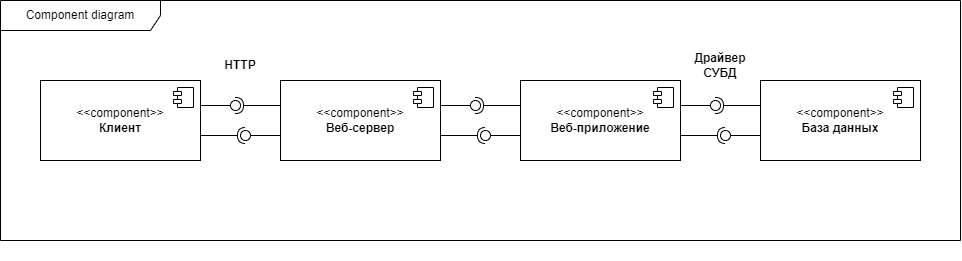

The diagram above was exported from draw.io. Its source (the exported page's mxGraphModel, read from the mxfile embedded in the PNG):
<mxGraphModel dx="395" dy="760" grid="1" gridSize="10" guides="1" tooltips="1" connect="1" arrows="1" fold="1" page="0" pageScale="1.5" pageWidth="826" pageHeight="1169" background="none" math="0" shadow="0">
  <root>
    <mxCell id="0" />
    <mxCell id="1" parent="0" />
    <mxCell id="kUbRpiMWo2aL2PUmO0_A-89" value="Component diagram" style="shape=umlFrame;whiteSpace=wrap;html=1;pointerEvents=0;recursiveResize=0;container=0;collapsible=0;width=160;fillColor=none;strokeColor=default;connectable=0;" parent="1" vertex="1">
      <mxGeometry x="960" y="80" width="960" height="240" as="geometry" />
    </mxCell>
    <mxCell id="kUbRpiMWo2aL2PUmO0_A-100" value="" style="ellipse;whiteSpace=wrap;html=1;align=center;aspect=fixed;fillColor=none;strokeColor=none;resizable=0;perimeter=centerPerimeter;rotatable=0;allowArrows=0;points=[];outlineConnect=1;rotation=-180;" parent="1" vertex="1">
      <mxGeometry x="1500" y="330" width="10" height="10" as="geometry" />
    </mxCell>
    <mxCell id="kUbRpiMWo2aL2PUmO0_A-93" value="&amp;lt;&amp;lt;component&amp;gt;&amp;gt;&lt;br&gt;&lt;b&gt;Веб-сервер&lt;/b&gt;" style="html=1;dropTarget=0;whiteSpace=wrap;" parent="1" vertex="1">
      <mxGeometry x="1240" y="160" width="160" height="80" as="geometry" />
    </mxCell>
    <mxCell id="kUbRpiMWo2aL2PUmO0_A-94" value="" style="shape=module;jettyWidth=8;jettyHeight=4;" parent="kUbRpiMWo2aL2PUmO0_A-93" vertex="1">
      <mxGeometry x="1" width="20" height="20" relative="1" as="geometry">
        <mxPoint x="-27" y="7" as="offset" />
      </mxGeometry>
    </mxCell>
    <mxCell id="kUbRpiMWo2aL2PUmO0_A-95" value="&amp;lt;&amp;lt;component&amp;gt;&amp;gt;&lt;br&gt;&lt;b&gt;Веб-приложение&lt;/b&gt;" style="html=1;dropTarget=0;whiteSpace=wrap;" parent="1" vertex="1">
      <mxGeometry x="1480" y="160" width="160" height="80" as="geometry" />
    </mxCell>
    <mxCell id="kUbRpiMWo2aL2PUmO0_A-96" value="" style="shape=module;jettyWidth=8;jettyHeight=4;" parent="kUbRpiMWo2aL2PUmO0_A-95" vertex="1">
      <mxGeometry x="1" width="20" height="20" relative="1" as="geometry">
        <mxPoint x="-27" y="7" as="offset" />
      </mxGeometry>
    </mxCell>
    <mxCell id="kUbRpiMWo2aL2PUmO0_A-97" value="&amp;lt;&amp;lt;component&amp;gt;&amp;gt;&lt;br&gt;&lt;b&gt;База данных&lt;/b&gt;" style="html=1;dropTarget=0;whiteSpace=wrap;" parent="1" vertex="1">
      <mxGeometry x="1720" y="160" width="160" height="80" as="geometry" />
    </mxCell>
    <mxCell id="kUbRpiMWo2aL2PUmO0_A-98" value="" style="shape=module;jettyWidth=8;jettyHeight=4;" parent="kUbRpiMWo2aL2PUmO0_A-97" vertex="1">
      <mxGeometry x="1" width="20" height="20" relative="1" as="geometry">
        <mxPoint x="-27" y="7" as="offset" />
      </mxGeometry>
    </mxCell>
    <mxCell id="kUbRpiMWo2aL2PUmO0_A-109" value="&amp;lt;&amp;lt;component&amp;gt;&amp;gt;&lt;br&gt;&lt;b&gt;Клиент&lt;/b&gt;" style="html=1;dropTarget=0;whiteSpace=wrap;" parent="1" vertex="1">
      <mxGeometry x="1000" y="160" width="160" height="80" as="geometry" />
    </mxCell>
    <mxCell id="kUbRpiMWo2aL2PUmO0_A-110" value="" style="shape=module;jettyWidth=8;jettyHeight=4;" parent="kUbRpiMWo2aL2PUmO0_A-109" vertex="1">
      <mxGeometry x="1" width="20" height="20" relative="1" as="geometry">
        <mxPoint x="-27" y="7" as="offset" />
      </mxGeometry>
    </mxCell>
    <mxCell id="kUbRpiMWo2aL2PUmO0_A-111" value="" style="ellipse;whiteSpace=wrap;html=1;align=center;aspect=fixed;fillColor=none;strokeColor=none;resizable=0;perimeter=centerPerimeter;rotatable=0;allowArrows=0;points=[];outlineConnect=1;rotation=-180;" parent="1" vertex="1">
      <mxGeometry x="1065" y="200" width="10" height="10" as="geometry" />
    </mxCell>
    <mxCell id="_s72doMU4tgzU7Bu29pv-11" value="" style="group" vertex="1" connectable="0" parent="1">
      <mxGeometry x="1160" y="180" width="80" height="10" as="geometry" />
    </mxCell>
    <mxCell id="_s72doMU4tgzU7Bu29pv-5" value="" style="rounded=0;orthogonalLoop=1;jettySize=auto;html=1;endArrow=halfCircle;endFill=0;endSize=6;strokeWidth=1;sketch=0;" edge="1" target="_s72doMU4tgzU7Bu29pv-7" parent="_s72doMU4tgzU7Bu29pv-11">
      <mxGeometry relative="1" as="geometry">
        <mxPoint x="80" y="5" as="sourcePoint" />
      </mxGeometry>
    </mxCell>
    <mxCell id="_s72doMU4tgzU7Bu29pv-6" value="" style="rounded=0;orthogonalLoop=1;jettySize=auto;html=1;endArrow=oval;endFill=0;sketch=0;sourcePerimeterSpacing=0;targetPerimeterSpacing=0;endSize=10;" edge="1" target="_s72doMU4tgzU7Bu29pv-7" parent="_s72doMU4tgzU7Bu29pv-11">
      <mxGeometry relative="1" as="geometry">
        <mxPoint y="5" as="sourcePoint" />
      </mxGeometry>
    </mxCell>
    <mxCell id="_s72doMU4tgzU7Bu29pv-7" value="" style="ellipse;whiteSpace=wrap;html=1;align=center;aspect=fixed;fillColor=none;strokeColor=none;resizable=0;perimeter=centerPerimeter;rotatable=0;allowArrows=0;points=[];outlineConnect=1;" vertex="1" parent="_s72doMU4tgzU7Bu29pv-11">
      <mxGeometry x="30" width="10" height="10" as="geometry" />
    </mxCell>
    <mxCell id="_s72doMU4tgzU7Bu29pv-12" value="" style="group;rotation=-180;" vertex="1" connectable="0" parent="1">
      <mxGeometry x="1160" y="210" width="80" height="10" as="geometry" />
    </mxCell>
    <mxCell id="_s72doMU4tgzU7Bu29pv-13" value="" style="rounded=0;orthogonalLoop=1;jettySize=auto;html=1;endArrow=halfCircle;endFill=0;endSize=6;strokeWidth=1;sketch=0;" edge="1" parent="_s72doMU4tgzU7Bu29pv-12" target="_s72doMU4tgzU7Bu29pv-15">
      <mxGeometry relative="1" as="geometry">
        <mxPoint y="5" as="sourcePoint" />
      </mxGeometry>
    </mxCell>
    <mxCell id="_s72doMU4tgzU7Bu29pv-14" value="" style="rounded=0;orthogonalLoop=1;jettySize=auto;html=1;endArrow=oval;endFill=0;sketch=0;sourcePerimeterSpacing=0;targetPerimeterSpacing=0;endSize=10;" edge="1" parent="_s72doMU4tgzU7Bu29pv-12" target="_s72doMU4tgzU7Bu29pv-15">
      <mxGeometry relative="1" as="geometry">
        <mxPoint x="80" y="5" as="sourcePoint" />
      </mxGeometry>
    </mxCell>
    <mxCell id="_s72doMU4tgzU7Bu29pv-15" value="" style="ellipse;whiteSpace=wrap;html=1;align=center;aspect=fixed;fillColor=none;strokeColor=none;resizable=0;perimeter=centerPerimeter;rotatable=0;allowArrows=0;points=[];outlineConnect=1;rotation=-180;" vertex="1" parent="_s72doMU4tgzU7Bu29pv-12">
      <mxGeometry x="40" width="10" height="10" as="geometry" />
    </mxCell>
    <mxCell id="_s72doMU4tgzU7Bu29pv-16" value="" style="group" vertex="1" connectable="0" parent="1">
      <mxGeometry x="1400" y="180" width="80" height="10" as="geometry" />
    </mxCell>
    <mxCell id="_s72doMU4tgzU7Bu29pv-17" value="" style="rounded=0;orthogonalLoop=1;jettySize=auto;html=1;endArrow=halfCircle;endFill=0;endSize=6;strokeWidth=1;sketch=0;" edge="1" parent="_s72doMU4tgzU7Bu29pv-16" target="_s72doMU4tgzU7Bu29pv-19">
      <mxGeometry relative="1" as="geometry">
        <mxPoint x="80" y="5" as="sourcePoint" />
      </mxGeometry>
    </mxCell>
    <mxCell id="_s72doMU4tgzU7Bu29pv-18" value="" style="rounded=0;orthogonalLoop=1;jettySize=auto;html=1;endArrow=oval;endFill=0;sketch=0;sourcePerimeterSpacing=0;targetPerimeterSpacing=0;endSize=10;" edge="1" parent="_s72doMU4tgzU7Bu29pv-16" target="_s72doMU4tgzU7Bu29pv-19">
      <mxGeometry relative="1" as="geometry">
        <mxPoint y="5" as="sourcePoint" />
      </mxGeometry>
    </mxCell>
    <mxCell id="_s72doMU4tgzU7Bu29pv-19" value="" style="ellipse;whiteSpace=wrap;html=1;align=center;aspect=fixed;fillColor=none;strokeColor=none;resizable=0;perimeter=centerPerimeter;rotatable=0;allowArrows=0;points=[];outlineConnect=1;" vertex="1" parent="_s72doMU4tgzU7Bu29pv-16">
      <mxGeometry x="30" width="10" height="10" as="geometry" />
    </mxCell>
    <mxCell id="_s72doMU4tgzU7Bu29pv-20" value="" style="group;rotation=-180;" vertex="1" connectable="0" parent="1">
      <mxGeometry x="1400" y="210" width="80" height="10" as="geometry" />
    </mxCell>
    <mxCell id="_s72doMU4tgzU7Bu29pv-21" value="" style="rounded=0;orthogonalLoop=1;jettySize=auto;html=1;endArrow=halfCircle;endFill=0;endSize=6;strokeWidth=1;sketch=0;" edge="1" parent="_s72doMU4tgzU7Bu29pv-20" target="_s72doMU4tgzU7Bu29pv-23">
      <mxGeometry relative="1" as="geometry">
        <mxPoint y="5" as="sourcePoint" />
      </mxGeometry>
    </mxCell>
    <mxCell id="_s72doMU4tgzU7Bu29pv-22" value="" style="rounded=0;orthogonalLoop=1;jettySize=auto;html=1;endArrow=oval;endFill=0;sketch=0;sourcePerimeterSpacing=0;targetPerimeterSpacing=0;endSize=10;" edge="1" parent="_s72doMU4tgzU7Bu29pv-20" target="_s72doMU4tgzU7Bu29pv-23">
      <mxGeometry relative="1" as="geometry">
        <mxPoint x="80" y="5" as="sourcePoint" />
      </mxGeometry>
    </mxCell>
    <mxCell id="_s72doMU4tgzU7Bu29pv-23" value="" style="ellipse;whiteSpace=wrap;html=1;align=center;aspect=fixed;fillColor=none;strokeColor=none;resizable=0;perimeter=centerPerimeter;rotatable=0;allowArrows=0;points=[];outlineConnect=1;rotation=-180;" vertex="1" parent="_s72doMU4tgzU7Bu29pv-20">
      <mxGeometry x="40" width="10" height="10" as="geometry" />
    </mxCell>
    <mxCell id="_s72doMU4tgzU7Bu29pv-24" value="" style="group" vertex="1" connectable="0" parent="1">
      <mxGeometry x="1640" y="180" width="80" height="10" as="geometry" />
    </mxCell>
    <mxCell id="_s72doMU4tgzU7Bu29pv-25" value="" style="rounded=0;orthogonalLoop=1;jettySize=auto;html=1;endArrow=halfCircle;endFill=0;endSize=6;strokeWidth=1;sketch=0;" edge="1" parent="_s72doMU4tgzU7Bu29pv-24" target="_s72doMU4tgzU7Bu29pv-27">
      <mxGeometry relative="1" as="geometry">
        <mxPoint x="80" y="5" as="sourcePoint" />
      </mxGeometry>
    </mxCell>
    <mxCell id="_s72doMU4tgzU7Bu29pv-26" value="" style="rounded=0;orthogonalLoop=1;jettySize=auto;html=1;endArrow=oval;endFill=0;sketch=0;sourcePerimeterSpacing=0;targetPerimeterSpacing=0;endSize=10;" edge="1" parent="_s72doMU4tgzU7Bu29pv-24" target="_s72doMU4tgzU7Bu29pv-27">
      <mxGeometry relative="1" as="geometry">
        <mxPoint y="5" as="sourcePoint" />
      </mxGeometry>
    </mxCell>
    <mxCell id="_s72doMU4tgzU7Bu29pv-27" value="" style="ellipse;whiteSpace=wrap;html=1;align=center;aspect=fixed;fillColor=none;strokeColor=none;resizable=0;perimeter=centerPerimeter;rotatable=0;allowArrows=0;points=[];outlineConnect=1;" vertex="1" parent="_s72doMU4tgzU7Bu29pv-24">
      <mxGeometry x="30" width="10" height="10" as="geometry" />
    </mxCell>
    <mxCell id="_s72doMU4tgzU7Bu29pv-28" value="" style="group;rotation=-180;" vertex="1" connectable="0" parent="1">
      <mxGeometry x="1640" y="210" width="80" height="10" as="geometry" />
    </mxCell>
    <mxCell id="_s72doMU4tgzU7Bu29pv-29" value="" style="rounded=0;orthogonalLoop=1;jettySize=auto;html=1;endArrow=halfCircle;endFill=0;endSize=6;strokeWidth=1;sketch=0;" edge="1" parent="_s72doMU4tgzU7Bu29pv-28" target="_s72doMU4tgzU7Bu29pv-31">
      <mxGeometry relative="1" as="geometry">
        <mxPoint y="5" as="sourcePoint" />
      </mxGeometry>
    </mxCell>
    <mxCell id="_s72doMU4tgzU7Bu29pv-30" value="" style="rounded=0;orthogonalLoop=1;jettySize=auto;html=1;endArrow=oval;endFill=0;sketch=0;sourcePerimeterSpacing=0;targetPerimeterSpacing=0;endSize=10;" edge="1" parent="_s72doMU4tgzU7Bu29pv-28" target="_s72doMU4tgzU7Bu29pv-31">
      <mxGeometry relative="1" as="geometry">
        <mxPoint x="80" y="5" as="sourcePoint" />
      </mxGeometry>
    </mxCell>
    <mxCell id="_s72doMU4tgzU7Bu29pv-31" value="" style="ellipse;whiteSpace=wrap;html=1;align=center;aspect=fixed;fillColor=none;strokeColor=none;resizable=0;perimeter=centerPerimeter;rotatable=0;allowArrows=0;points=[];outlineConnect=1;rotation=-180;" vertex="1" parent="_s72doMU4tgzU7Bu29pv-28">
      <mxGeometry x="40" width="10" height="10" as="geometry" />
    </mxCell>
    <mxCell id="_s72doMU4tgzU7Bu29pv-40" value="&lt;b&gt;HTTP&lt;/b&gt;" style="text;html=1;strokeColor=none;fillColor=none;align=center;verticalAlign=middle;whiteSpace=wrap;rounded=0;" vertex="1" parent="1">
      <mxGeometry x="1170" y="130" width="60" height="30" as="geometry" />
    </mxCell>
    <mxCell id="_s72doMU4tgzU7Bu29pv-41" value="&lt;b&gt;Драйвер СУБД&lt;/b&gt;" style="text;html=1;strokeColor=none;fillColor=none;align=center;verticalAlign=middle;whiteSpace=wrap;rounded=0;" vertex="1" parent="1">
      <mxGeometry x="1650" y="130" width="60" height="30" as="geometry" />
    </mxCell>
  </root>
</mxGraphModel>